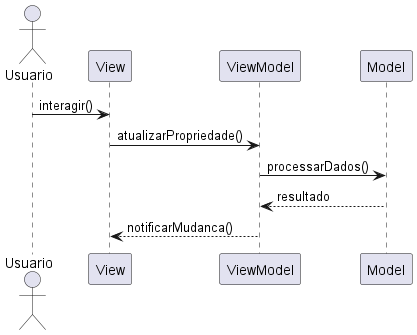

The diagram above was rendered by PlantUML. Its source (embedded in the PNG):
@startuml
actor Usuario

participant "View" as View
participant "ViewModel" as VM
participant "Model" as Model

Usuario -> View : interagir()
View -> VM : atualizarPropriedade()
VM -> Model : processarDados()
Model --> VM : resultado
VM --> View : notificarMudanca()
@enduml